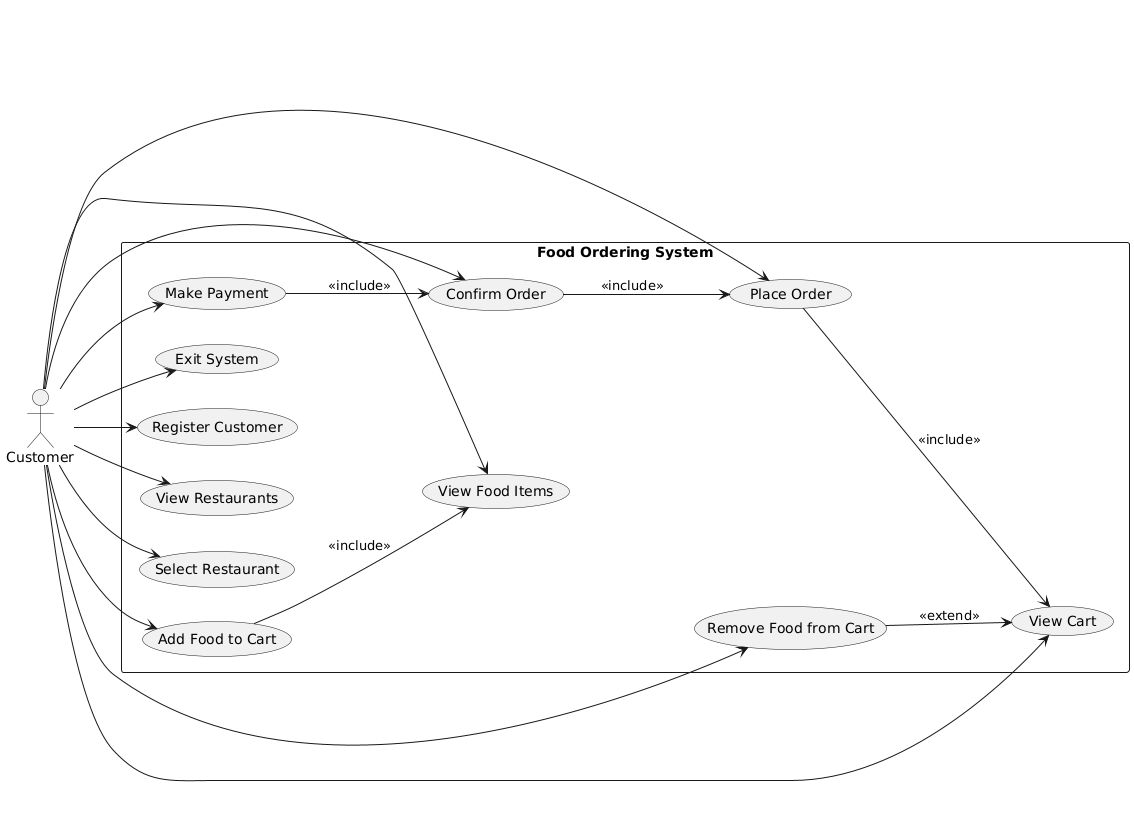

The diagram above was rendered by PlantUML. Its source (embedded in the PNG):
@startuml
left to right direction
skinparam packageStyle rectangle

actor Customer as C

rectangle "Food Ordering System" {
  (Register Customer) as UC1
  (View Restaurants) as UC2
  (Select Restaurant) as UC3
  (View Food Items) as UC4
  (Add Food to Cart) as UC5
  (Remove Food from Cart) as UC6
  (View Cart) as UC7
  (Place Order) as UC8
  (Confirm Order) as UC9
  (Make Payment) as UC10
  (Exit System) as UC11
}

' Relations from code logic
C --> UC1
C --> UC2
C --> UC3
C --> UC4
C --> UC5
C --> UC6
C --> UC7
C --> UC8
C --> UC9
C --> UC10
C --> UC11

UC5 --> UC4 : <<include>>
UC6 --> UC7 : <<extend>>
UC8 --> UC7 : <<include>>
UC9 --> UC8 : <<include>>
UC10 --> UC9 : <<include>>
@enduml